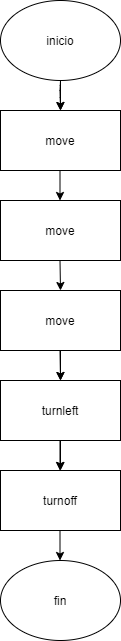

The diagram above was exported from draw.io. Its source (the exported page's mxGraphModel, read from the mxfile embedded in the PNG):
<mxGraphModel dx="868" dy="1570" grid="1" gridSize="10" guides="1" tooltips="1" connect="1" arrows="1" fold="1" page="1" pageScale="1" pageWidth="827" pageHeight="1169" math="0" shadow="0">
  <root>
    <mxCell id="WIyWlLk6GJQsqaUBKTNV-0" />
    <mxCell id="WIyWlLk6GJQsqaUBKTNV-1" parent="WIyWlLk6GJQsqaUBKTNV-0" />
    <mxCell id="3xcNkrGTbXWmpH7HP4uw-18" value="" style="edgeStyle=orthogonalEdgeStyle;rounded=0;orthogonalLoop=1;jettySize=auto;html=1;" edge="1" parent="WIyWlLk6GJQsqaUBKTNV-1" source="3xcNkrGTbXWmpH7HP4uw-0" target="3xcNkrGTbXWmpH7HP4uw-2">
      <mxGeometry relative="1" as="geometry" />
    </mxCell>
    <mxCell id="3xcNkrGTbXWmpH7HP4uw-0" value="inicio" style="ellipse;whiteSpace=wrap;html=1;" vertex="1" parent="WIyWlLk6GJQsqaUBKTNV-1">
      <mxGeometry x="160" y="-30" width="120" height="80" as="geometry" />
    </mxCell>
    <mxCell id="3xcNkrGTbXWmpH7HP4uw-1" value="" style="endArrow=classic;html=1;" edge="1" parent="WIyWlLk6GJQsqaUBKTNV-1">
      <mxGeometry width="50" height="50" relative="1" as="geometry">
        <mxPoint x="220" y="50" as="sourcePoint" />
        <mxPoint x="220" y="80" as="targetPoint" />
        <Array as="points">
          <mxPoint x="219.5" y="60" />
        </Array>
      </mxGeometry>
    </mxCell>
    <mxCell id="3xcNkrGTbXWmpH7HP4uw-2" value="move" style="rounded=0;whiteSpace=wrap;html=1;" vertex="1" parent="WIyWlLk6GJQsqaUBKTNV-1">
      <mxGeometry x="160" y="80" width="120" height="60" as="geometry" />
    </mxCell>
    <mxCell id="3xcNkrGTbXWmpH7HP4uw-3" value="move" style="rounded=0;whiteSpace=wrap;html=1;" vertex="1" parent="WIyWlLk6GJQsqaUBKTNV-1">
      <mxGeometry x="160" y="170" width="120" height="60" as="geometry" />
    </mxCell>
    <mxCell id="3xcNkrGTbXWmpH7HP4uw-13" value="" style="edgeStyle=orthogonalEdgeStyle;rounded=0;orthogonalLoop=1;jettySize=auto;html=1;" edge="1" parent="WIyWlLk6GJQsqaUBKTNV-1" source="3xcNkrGTbXWmpH7HP4uw-6" target="3xcNkrGTbXWmpH7HP4uw-7">
      <mxGeometry relative="1" as="geometry" />
    </mxCell>
    <mxCell id="3xcNkrGTbXWmpH7HP4uw-6" value="move" style="rounded=0;whiteSpace=wrap;html=1;" vertex="1" parent="WIyWlLk6GJQsqaUBKTNV-1">
      <mxGeometry x="160" y="260" width="120" height="60" as="geometry" />
    </mxCell>
    <mxCell id="3xcNkrGTbXWmpH7HP4uw-16" value="" style="edgeStyle=orthogonalEdgeStyle;rounded=0;orthogonalLoop=1;jettySize=auto;html=1;" edge="1" parent="WIyWlLk6GJQsqaUBKTNV-1" source="3xcNkrGTbXWmpH7HP4uw-7" target="3xcNkrGTbXWmpH7HP4uw-12">
      <mxGeometry relative="1" as="geometry" />
    </mxCell>
    <mxCell id="3xcNkrGTbXWmpH7HP4uw-7" value="turnleft" style="rounded=0;whiteSpace=wrap;html=1;" vertex="1" parent="WIyWlLk6GJQsqaUBKTNV-1">
      <mxGeometry x="160" y="350" width="120" height="60" as="geometry" />
    </mxCell>
    <mxCell id="3xcNkrGTbXWmpH7HP4uw-10" value="" style="endArrow=classic;html=1;entryX=0.5;entryY=0;entryDx=0;entryDy=0;" edge="1" parent="WIyWlLk6GJQsqaUBKTNV-1" target="3xcNkrGTbXWmpH7HP4uw-7">
      <mxGeometry width="50" height="50" relative="1" as="geometry">
        <mxPoint x="219.5" y="320" as="sourcePoint" />
        <mxPoint x="219.5" y="340" as="targetPoint" />
      </mxGeometry>
    </mxCell>
    <mxCell id="3xcNkrGTbXWmpH7HP4uw-11" value="" style="endArrow=classic;html=1;entryX=0.5;entryY=0;entryDx=0;entryDy=0;" edge="1" parent="WIyWlLk6GJQsqaUBKTNV-1">
      <mxGeometry width="50" height="50" relative="1" as="geometry">
        <mxPoint x="219.5" y="230" as="sourcePoint" />
        <mxPoint x="220" y="260" as="targetPoint" />
      </mxGeometry>
    </mxCell>
    <mxCell id="3xcNkrGTbXWmpH7HP4uw-12" value="turnoff" style="rounded=0;whiteSpace=wrap;html=1;" vertex="1" parent="WIyWlLk6GJQsqaUBKTNV-1">
      <mxGeometry x="160" y="440" width="120" height="60" as="geometry" />
    </mxCell>
    <mxCell id="3xcNkrGTbXWmpH7HP4uw-14" value="" style="edgeStyle=orthogonalEdgeStyle;rounded=0;orthogonalLoop=1;jettySize=auto;html=1;" edge="1" parent="WIyWlLk6GJQsqaUBKTNV-1">
      <mxGeometry relative="1" as="geometry">
        <mxPoint x="219.5" y="410" as="sourcePoint" />
        <mxPoint x="219.5" y="440" as="targetPoint" />
      </mxGeometry>
    </mxCell>
    <mxCell id="3xcNkrGTbXWmpH7HP4uw-15" value="fin" style="ellipse;whiteSpace=wrap;html=1;" vertex="1" parent="WIyWlLk6GJQsqaUBKTNV-1">
      <mxGeometry x="160" y="530" width="120" height="80" as="geometry" />
    </mxCell>
    <mxCell id="3xcNkrGTbXWmpH7HP4uw-17" value="" style="edgeStyle=orthogonalEdgeStyle;rounded=0;orthogonalLoop=1;jettySize=auto;html=1;" edge="1" parent="WIyWlLk6GJQsqaUBKTNV-1">
      <mxGeometry relative="1" as="geometry">
        <mxPoint x="219.5" y="500" as="sourcePoint" />
        <mxPoint x="219.5" y="530" as="targetPoint" />
      </mxGeometry>
    </mxCell>
    <mxCell id="3xcNkrGTbXWmpH7HP4uw-19" value="" style="edgeStyle=orthogonalEdgeStyle;rounded=0;orthogonalLoop=1;jettySize=auto;html=1;" edge="1" parent="WIyWlLk6GJQsqaUBKTNV-1">
      <mxGeometry relative="1" as="geometry">
        <mxPoint x="219.5" y="140" as="sourcePoint" />
        <mxPoint x="219.5" y="170" as="targetPoint" />
      </mxGeometry>
    </mxCell>
  </root>
</mxGraphModel>